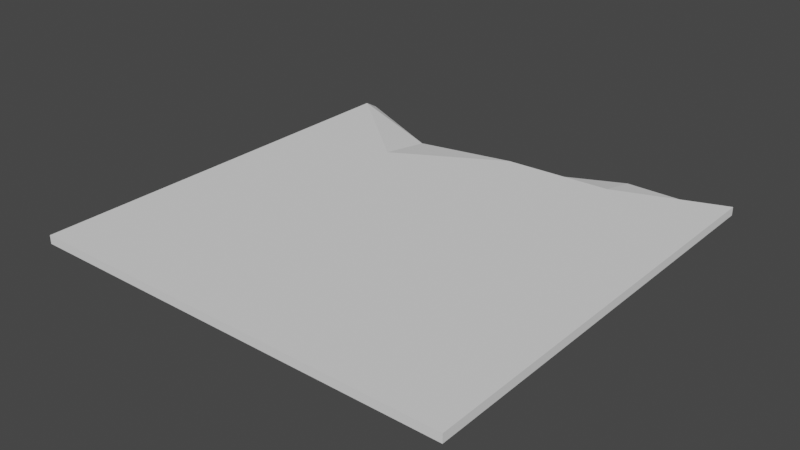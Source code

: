 # Source: SPOILER_crackedwall.blend  (saved by Blender 2.90.8; exported with 4.5.12 LTS)
import bpy
from mathutils import Matrix  # noqa: F401  (used for matrix-valued properties, if any)

bpy.ops.wm.read_factory_settings(use_empty=True)
scene = bpy.context.scene
scene.name = 'Scene'

# ---- collections
col_collection = bpy.data.collections.new('Collection'); scene.collection.children.link(col_collection)

# ---- world
world_world = bpy.data.worlds.new('World'); scene.world = world_world
world_world.use_nodes = True; world_world.node_tree.nodes.clear()
_N = world_world.node_tree.nodes; _L = world_world.node_tree.links
n0 = _N.new('ShaderNodeOutputWorld'); n0.name = 'World Output'; n0.location = (300, 300)
n1 = _N.new('ShaderNodeBackground'); n1.name = 'Background'; n1.location = (10, 300)
n1.inputs[0].default_value = (0.05088, 0.05088, 0.05088, 1.0)
_L.new(n1.outputs[0], n0.inputs[0])
n0.is_active_output = True
world_world.color = (0.05088, 0.05088, 0.05088)
world_world.use_sun_shadow = False
world_world.sun_shadow_jitter_overblur = 0.0

# ---- meshes
me_plane = bpy.data.meshes.new('Plane')
me_plane.from_pydata([(-1.0, -1.0, 0.0), (1.0, -1.0, 0.0), (-1.0, 1.0, 0.0), (1.0, 1.0, 0.0), (0.0, -1.0, 0.0), (0.0, 0.7666, 0.0), (-0.5006, 0.7694, 0.0), (-0.5006, -1.0, 0.0), (0.5, -1.0, 0.0), (0.5, 1.0, 0.0), (-1.0, 0.9318, 0.03942), (-1.0, -1.0, 0.03942), (0.5, -1.0, 0.03942), (1.0, -1.0, 0.03942), (1.0, 1.0, 0.03942), (-0.5006, 0.5091, 0.03942), (-0.5006, -1.0, 0.03942), (0.0, -1.0, 0.03942), (0.5, 0.8142, 0.03942), (0.0, 0.7905, 0.03942)], [], [(8, 9, 3, 1), (7, 6, 5, 4), (0, 2, 6, 7), (4, 5, 9, 8), (12, 13, 14, 18), (16, 17, 19, 15), (11, 16, 15, 10), (17, 12, 18, 19), (8, 1, 13, 12), (0, 7, 16, 11), (9, 5, 19, 18), (1, 3, 14, 13), (6, 2, 10, 15), (4, 8, 12, 17), (2, 0, 11, 10), (5, 6, 15, 19), (7, 4, 17, 16), (3, 9, 18, 14)])
_uv = me_plane.uv_layers.new(name='UVMap')
_uv.uv.foreach_set('vector', [0.75, 0.0, 0.75, 1.0, 1.0, 1.0, 1.0, 0.0, 0.2497, 0.0, 0.2497, 1.0, 0.5, 1.0, 0.5, 0.0, 0.0, 0.0, 0.0, 1.0, 0.2497, 1.0, 0.2497, 0.0, 0.5, 0.0, 0.5, 1.0, 0.75, 1.0, 0.75, 0.0, 0.75, 0.0, 1.0, 0.0, 1.0, 1.0, 0.75, 1.0, 0.2497, 0.0, 0.5, 0.0, 0.5, 1.0, 0.2497, 1.0, 0.0, 0.0, 0.2497, 0.0, 0.2497, 1.0, 0.0, 1.0, 0.5, 0.0, 0.75, 0.0, 0.75, 1.0, 0.5, 1.0, 0.75, 0.0, 1.0, 0.0, 1.0, 0.0, 0.75, 0.0, 0.0, 0.0, 0.2497, 0.0, 0.2497, 0.0, 0.0, 0.0, 0.75, 1.0, 0.5, 1.0, 0.5, 1.0, 0.75, 1.0, 1.0, 0.0, 1.0, 1.0, 1.0, 1.0, 1.0, 0.0, 0.2497, 1.0, 0.0, 1.0, 0.0, 1.0, 0.2497, 1.0, 0.5, 0.0, 0.75, 0.0, 0.75, 0.0, 0.5, 0.0, 0.0, 1.0, 0.0, 0.0, 0.0, 0.0, 0.0, 1.0, 0.5, 1.0, 0.2497, 1.0, 0.2497, 1.0, 0.5, 1.0, 0.2497, 0.0, 0.5, 0.0, 0.5, 0.0, 0.2497, 0.0, 1.0, 1.0, 0.75, 1.0, 0.75, 1.0, 1.0, 1.0])
me_plane.use_remesh_fix_poles = True
me_plane.use_remesh_preserve_attributes = False
me_plane.use_mirror_vertex_groups = False
me_plane.update()

# ---- objects
ob_plane = bpy.data.objects.new('Plane', me_plane)

# ---- transforms, parenting, visibility, modifiers, constraints
ob_plane.location = (0.0, 0.0, 0.0)
ob_plane.scale = (4.048, 4.048, 4.048)
ob_plane.lineart.crease_threshold = 0.0

# ---- collection membership
col_collection.objects.link(ob_plane)

# ---- scene / render settings (as saved in the file)
scene.frame_start = 1; scene.frame_end = 250; scene.frame_set(1)
scene.render.engine = 'BLENDER_EEVEE_NEXT'
scene.cycles.use_denoising = False
scene.cycles.samples = 128
scene.cycles.sampling_pattern = 'TABULATED_SOBOL'
scene.cycles.use_adaptive_sampling = False
scene.cycles.use_light_tree = False
scene.view_settings.view_transform = 'Filmic'
bpy.context.view_layer.update()

# ---- added for rendering (the .blend has no active camera and no usable light): camera, sun
cam_auto = bpy.data.cameras.new('AutoCamera')
cam_auto.lens = 50.0
cam_auto.sensor_width = 36.0
cam_auto.clip_end = 1000.0
ob_auto_camera = bpy.data.objects.new('AutoCamera', cam_auto)
scene.collection.objects.link(ob_auto_camera)
ob_auto_camera.location = (10.5938, -12.7125, 8.55479)
ob_auto_camera.rotation_euler = (1.09748, -7.21219e-08, 0.694738)
scene.camera = ob_auto_camera
light_auto_sun = bpy.data.lights.new('AutoSun', 'SUN')
light_auto_sun.energy = 3.0
light_auto_sun.angle = 0.0523599
ob_auto_sun = bpy.data.objects.new('AutoSun', light_auto_sun)
scene.collection.objects.link(ob_auto_sun)
ob_auto_sun.rotation_euler = (0.872665, 0.174533, 0.523599)
bpy.context.view_layer.update()

